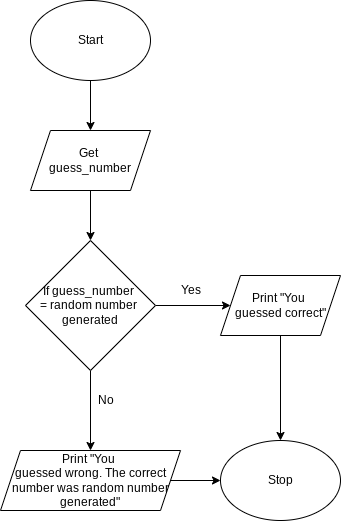

The diagram above was exported from draw.io. Its source (the exported page's mxGraphModel, read from the mxfile embedded in the PNG):
<mxGraphModel dx="755" dy="529" grid="1" gridSize="10" guides="1" tooltips="1" connect="1" arrows="1" fold="1" page="1" pageScale="1" pageWidth="827" pageHeight="1169" math="0" shadow="0">
  <root>
    <mxCell id="0" />
    <mxCell id="1" parent="0" />
    <mxCell id="2" style="edgeStyle=none;html=1;entryX=0.5;entryY=0;entryDx=0;entryDy=0;" parent="1" source="3" target="7" edge="1">
      <mxGeometry relative="1" as="geometry" />
    </mxCell>
    <mxCell id="3" value="Start" style="ellipse;whiteSpace=wrap;html=1;" parent="1" vertex="1">
      <mxGeometry x="190" y="120" width="120" height="80" as="geometry" />
    </mxCell>
    <mxCell id="16" style="edgeStyle=none;html=1;entryX=0.5;entryY=0;entryDx=0;entryDy=0;" parent="1" source="7" target="14" edge="1">
      <mxGeometry relative="1" as="geometry" />
    </mxCell>
    <mxCell id="7" value="Get &lt;br&gt;guess_number" style="shape=parallelogram;perimeter=parallelogramPerimeter;whiteSpace=wrap;html=1;fixedSize=1;" parent="1" vertex="1">
      <mxGeometry x="190" y="250" width="120" height="60" as="geometry" />
    </mxCell>
    <mxCell id="8" value="Stop" style="ellipse;whiteSpace=wrap;html=1;" parent="1" vertex="1">
      <mxGeometry x="380" y="560" width="120" height="80" as="geometry" />
    </mxCell>
    <mxCell id="19" style="edgeStyle=none;html=1;entryX=0.5;entryY=0;entryDx=0;entryDy=0;" parent="1" source="14" target="18" edge="1">
      <mxGeometry relative="1" as="geometry" />
    </mxCell>
    <mxCell id="20" style="edgeStyle=none;html=1;entryX=0;entryY=0.5;entryDx=0;entryDy=0;" parent="1" source="14" target="17" edge="1">
      <mxGeometry relative="1" as="geometry" />
    </mxCell>
    <mxCell id="14" value="If guess_number &lt;br&gt;= random number&amp;nbsp;&lt;br&gt;generated" style="rhombus;whiteSpace=wrap;html=1;" parent="1" vertex="1">
      <mxGeometry x="185" y="360" width="130" height="130" as="geometry" />
    </mxCell>
    <mxCell id="22" style="edgeStyle=none;html=1;entryX=0.5;entryY=0;entryDx=0;entryDy=0;" parent="1" source="17" target="8" edge="1">
      <mxGeometry relative="1" as="geometry" />
    </mxCell>
    <mxCell id="17" value="Print &quot;You &lt;br&gt;guessed correct&quot;" style="shape=parallelogram;perimeter=parallelogramPerimeter;whiteSpace=wrap;html=1;fixedSize=1;" parent="1" vertex="1">
      <mxGeometry x="380" y="395" width="120" height="60" as="geometry" />
    </mxCell>
    <mxCell id="21" style="edgeStyle=none;html=1;entryX=0;entryY=0.5;entryDx=0;entryDy=0;" parent="1" source="18" target="8" edge="1">
      <mxGeometry relative="1" as="geometry" />
    </mxCell>
    <mxCell id="18" value="Print &quot;You &lt;br&gt;guessed wrong. The correct number was random number generated&quot;" style="shape=parallelogram;perimeter=parallelogramPerimeter;whiteSpace=wrap;html=1;fixedSize=1;" parent="1" vertex="1">
      <mxGeometry x="160" y="570" width="180" height="60" as="geometry" />
    </mxCell>
    <mxCell id="23" value="Yes" style="text;html=1;align=center;verticalAlign=middle;resizable=0;points=[];autosize=1;strokeColor=none;fillColor=none;" parent="1" vertex="1">
      <mxGeometry x="335" y="400" width="30" height="20" as="geometry" />
    </mxCell>
    <mxCell id="24" value="No" style="text;html=1;align=center;verticalAlign=middle;resizable=0;points=[];autosize=1;strokeColor=none;fillColor=none;" parent="1" vertex="1">
      <mxGeometry x="250" y="510" width="30" height="20" as="geometry" />
    </mxCell>
  </root>
</mxGraphModel>